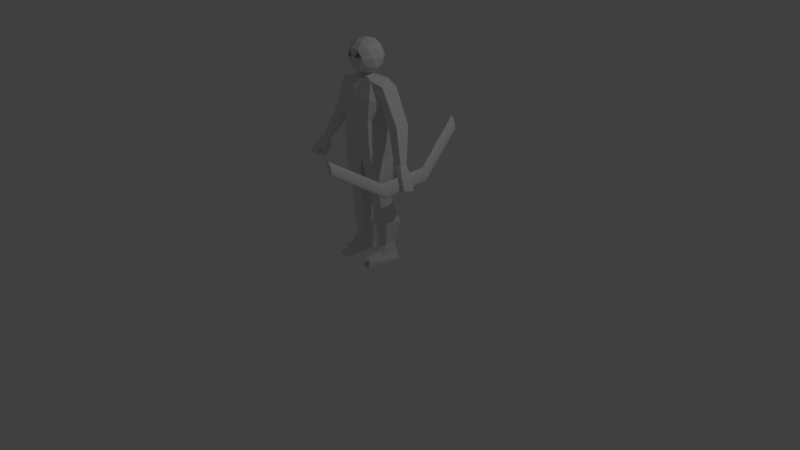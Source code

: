 # Source: Player_-_Copy_2_.blend  (saved by Blender 2.79.0; exported with 4.5.12 LTS)
import bpy
from mathutils import Matrix  # noqa: F401  (used for matrix-valued properties, if any)

bpy.ops.wm.read_factory_settings(use_empty=True)
scene = bpy.context.scene
scene.name = 'Scene'

# ---- collections
col_collection_1 = bpy.data.collections.new('Collection 1'); scene.collection.children.link(col_collection_1)

# ---- world
world_world = bpy.data.worlds.new('World'); scene.world = world_world
world_world.color = (0.05088, 0.05088, 0.05088)
world_world.use_sun_shadow = False
world_world.sun_shadow_jitter_overblur = 0.0
world_world.cycles.sampling_method = 'MANUAL'

# ---- cameras
cam_camera = bpy.data.cameras.new('Camera')
cam_camera.clip_end = 100.0
cam_camera.lens = 35.0
cam_camera.sensor_width = 32.0
cam_camera.sensor_height = 18.0
cam_camera.ortho_scale = 7.314
cam_camera.dof.focus_distance = 0.0
cam_camera.dof.aperture_fstop = 128.0

# ---- lights
light_lamp = bpy.data.lights.new('Lamp', 'POINT')
light_lamp.transmission_factor = 0.0
light_lamp.cutoff_distance = 30.0
light_lamp.energy = 100.0
light_lamp.shadow_buffer_clip_start = 1.001
light_lamp.shadow_soft_size = 0.1
light_lamp.shadow_maximum_resolution = 0.006
light_lamp.use_absolute_resolution = True

# ---- meshes
me_cylinder = bpy.data.meshes.new('Cylinder')
me_cylinder.from_pydata([(16.98, -15.55, -1.534), (16.98, -15.55, 7.422), (17.06, -15.48, -1.534), (17.06, -15.48, 7.422), (17.13, -15.36, -1.534), (17.13, -15.36, 7.422), (17.2, -15.21, -1.534), (17.2, -15.21, 7.422), (17.25, -15.02, -1.534), (17.25, -15.02, 7.422), (17.29, -14.81, -1.534), (17.29, -14.81, 7.422), (17.32, -14.58, -1.534), (17.32, -14.58, 7.422), (17.32, -14.34, -1.534), (17.32, -14.34, 7.422), (17.32, -14.09, -1.534), (17.32, -14.09, 7.422), (17.29, -13.86, -1.534), (17.29, -13.86, 7.422), (17.25, -13.65, -1.534), (17.25, -13.65, 7.422), (17.2, -13.46, -1.534), (17.2, -13.46, 7.422), (17.13, -13.31, -1.534), (17.13, -13.31, 7.422), (17.06, -13.19, -1.534), (17.06, -13.19, 7.422), (16.98, -13.12, -1.534), (16.98, -13.12, 7.422), (16.89, -13.1, -1.534), (16.89, -13.1, 7.422), (16.81, -13.12, -1.534), (16.81, -13.12, 7.422), (16.73, -13.19, -1.534), (16.73, -13.19, 7.422), (16.65, -13.31, -1.534), (16.65, -13.31, 7.422), (16.58, -13.46, -1.534), (16.58, -13.46, 7.422), (16.53, -13.65, -1.534), (16.53, -13.65, 7.422), (16.49, -13.86, -1.534), (16.49, -13.86, 7.422), (16.47, -14.09, -1.534), (16.47, -14.09, 7.422), (16.46, -14.34, -1.534), (16.46, -14.34, 7.422), (16.47, -14.58, -1.534), (16.47, -14.58, 7.422), (16.49, -14.81, -1.534), (16.49, -14.81, 7.422), (16.53, -15.02, -1.534), (16.53, -15.02, 7.422), (16.58, -15.21, -1.534), (16.58, -15.21, 7.422), (16.65, -15.36, -1.534), (16.65, -15.36, 7.422), (16.73, -15.48, -1.534), (16.73, -15.48, 7.422), (16.81, -15.55, -1.534), (16.81, -15.55, 7.422), (16.89, -15.57, -1.534), (16.89, -15.57, 7.422), (16.98, -21.98, 16.44), (17.06, -21.91, 16.44), (17.13, -21.79, 16.44), (17.2, -21.64, 16.44), (17.25, -21.45, 16.44), (17.29, -21.24, 16.44), (17.32, -21.01, 16.44), (17.32, -20.77, 16.44), (17.32, -20.52, 16.44), (17.29, -20.29, 16.44), (17.25, -20.08, 16.44), (17.2, -19.89, 16.44), (17.13, -19.74, 16.44), (17.06, -19.62, 16.44), (16.98, -19.55, 16.44), (16.89, -19.53, 16.44), (16.81, -19.55, 16.44), (16.73, -19.62, 16.44), (16.65, -19.74, 16.44), (16.58, -19.89, 16.44), (16.53, -20.08, 16.44), (16.49, -20.29, 16.44), (16.47, -20.52, 16.44), (16.46, -20.77, 16.44), (16.47, -21.01, 16.44), (16.49, -21.24, 16.44), (16.53, -21.45, 16.44), (16.58, -21.64, 16.44), (16.65, -21.79, 16.44), (16.73, -21.91, 16.44), (16.81, -21.98, 16.44), (16.89, -22.0, 16.44), (16.98, -21.98, -10.68), (17.06, -21.91, -10.68), (17.13, -21.79, -10.68), (17.2, -21.64, -10.68), (17.25, -21.45, -10.68), (17.29, -21.24, -10.68), (17.32, -21.01, -10.68), (17.32, -20.77, -10.68), (17.32, -20.52, -10.68), (17.29, -20.29, -10.68), (17.25, -20.08, -10.68), (17.2, -19.89, -10.68), (17.13, -19.74, -10.68), (17.06, -19.62, -10.68), (16.98, -19.55, -10.68), (16.89, -19.53, -10.68), (16.81, -19.55, -10.68), (16.73, -19.62, -10.68), (16.65, -19.74, -10.68), (16.58, -19.89, -10.68), (16.53, -20.08, -10.68), (16.49, -20.29, -10.68), (16.47, -20.52, -10.68), (16.46, -20.77, -10.68), (16.47, -21.01, -10.68), (16.49, -21.24, -10.68), (16.53, -21.45, -10.68), (16.58, -21.64, -10.68), (16.65, -21.79, -10.68), (16.73, -21.91, -10.68), (16.81, -21.98, -10.68), (16.89, -22.0, -10.68), (21.19, -25.05, 2.089), (19.11, -27.2, 3.851), (21.09, -24.41, 7.098), (19.35, -27.08, 7.456), (22.4, -21.15, 2.106), (22.18, -20.94, 6.71), (23.21, -17.87, 2.202), (23.2, -17.78, 7.281), (23.69, -14.67, 3.108), (23.86, -14.76, 6.628), (26.45, -15.42, 6.933), (26.75, -15.44, 3.127), (25.6, -9.028, 3.988), (25.58, -8.998, 6.502), (27.88, -9.545, 6.516), (27.96, -9.607, 4.002), (25.8, -6.236, 4.23), (25.79, -6.193, 7.499), (28.71, -7.18, 7.523), (28.72, -7.223, 4.255), (27.64, -2.74, 4.582), (27.7, -2.644, 6.648), (29.07, -3.057, 6.673), (29.1, -3.185, 4.527), (27.98, -0.981, 6.726), (29.79, -1.505, 6.739), (28.63, 0.3247, 0.289), (27.97, 0.6892, 6.898), (30.69, -0.2067, 6.92), (30.23, -0.1931, 0.5733), (19.49, -31.18, 3.339), (19.41, -31.01, 6.919), (17.6, -29.86, 3.784), (17.75, -29.33, 6.818), (18.86, -22.84, 4.074), (18.89, -22.56, 6.01), (16.87, -23.06, 4.068), (16.93, -22.91, 6.63), (17.88, -17.31, 2.545), (17.37, -16.8, 3.736), (16.51, -17.32, 2.745), (16.4, -17.06, 3.877), (17.97, -15.6, 2.048), (17.88, -14.83, 3.605), (15.7, -15.51, 1.714), (15.6, -14.93, 3.545), (19.98, -28.41, 2.467), (17.33, -15.55, 2.018), (17.01, -14.89, 3.696), (17.91, -13.71, 2.002), (17.83, -13.5, 2.784), (17.4, -13.6, 2.03), (17.3, -13.45, 2.768), (15.47, -13.38, 1.402), (15.37, -12.81, 3.233), (16.68, -13.43, 1.581), (16.37, -12.76, 3.26), (25.33, -10.29, 6.465), (27.39, -11.03, 6.484), (25.35, -10.24, 3.663), (27.47, -10.91, 3.661), (28.15, -0.5809, 1.251), (30.04, -1.209, 1.237), (20.88, -32.1, 5.682), (20.86, -32.18, 3.881), (29.75, -1.668, 3.461), (27.99, -1.081, 3.465), (28.83, -1.541, 3.48), (29.1, -1.028, 1.194), (20.72, -35.25, 7.756), (18.43, -37.24, 4.817), (19.46, -37.54, 6.319), (18.28, -36.13, 6.284), (19.46, -37.62, 3.332), (19.06, -34.71, 7.172), (18.28, -36.2, 3.297), (19.06, -34.83, 2.339), (18.81, -33.03, 4.713), (18.03, -34.4, 5.67), (20.72, -35.4, 1.782), (20.32, -32.49, 5.623), (20.48, -33.53, 7.143), (18.03, -34.45, 3.824), (20.32, -32.53, 3.777), (20.22, -33.56, 2.308), (19.78, -38.16, 4.839), (17.77, -35.75, 4.78), (19.52, -36.27, 7.335), (19.52, -36.39, 2.253), (19.1, -33.33, 6.292), (19.1, -33.41, 3.151), (19.59, -35.25, 4.365), (20.05, -36.82, 4.279), (26.59, -26.85, 2.134), (26.94, -29.81, 3.915), (26.98, -26.37, 7.146), (26.76, -29.55, 7.517), (24.0, -25.5, 7.125), (22.93, -28.68, 7.587), (23.85, -26.06, 2.157), (22.79, -29.24, 2.157), (27.96, -23.0, 2.152), (28.19, -22.94, 6.759), (25.11, -22.16, 7.124), (25.19, -22.04, 2.48), (29.27, -19.89, 2.252), (29.26, -19.79, 7.331), (26.18, -18.92, 7.794), (26.19, -19.01, 2.821), (30.79, -17.03, 3.166), (30.55, -16.99, 6.683), (28.08, -15.96, 6.946), (27.89, -15.82, 3.136), (32.63, -11.37, 4.046), (32.63, -11.34, 6.56), (30.46, -10.41, 6.537), (30.4, -10.42, 4.022), (34.14, -9.012, 4.299), (34.13, -8.969, 7.567), (31.2, -8.011, 7.544), (31.22, -8.054, 4.275), (34.76, -5.11, 4.641), (34.74, -4.987, 6.706), (33.39, -4.497, 6.709), (33.33, -4.592, 4.562), (35.51, -3.489, 6.788), (33.74, -2.821, 6.771), (35.87, -2.086, 0.3485), (36.52, -2.157, 6.968), (33.8, -1.242, 6.946), (34.27, -1.538, 0.6066), (24.26, -32.77, 3.378), (24.37, -32.66, 6.96), (21.94, -31.7, 6.846), (22.01, -31.57, 3.347), (26.55, -32.84, 3.858), (26.7, -32.31, 6.892), (29.75, -26.47, 4.163), (29.86, -26.22, 6.1), (31.21, -27.83, 4.186), (31.21, -27.67, 6.748), (33.87, -22.64, 2.676), (34.57, -22.52, 3.877), (34.96, -23.46, 2.897), (35.18, -23.31, 4.032), (34.83, -21.21, 2.187), (35.34, -20.65, 3.748), (36.71, -22.5, 1.887), (37.11, -22.09, 3.722), (25.54, -30.27, 2.512), (35.37, -21.56, 2.167), (36.0, -21.21, 3.852), (36.01, -19.74, 2.151), (36.19, -19.61, 2.935), (36.48, -19.95, 2.187), (36.64, -19.89, 2.927), (38.17, -20.94, 1.589), (38.57, -20.53, 3.424), (37.16, -20.25, 1.75), (37.79, -19.9, 3.436), (32.06, -12.53, 6.521), (29.96, -11.89, 6.505), (32.11, -12.49, 3.719), (30.01, -11.76, 3.682), (35.69, -3.092, 1.313), (33.81, -2.465, 1.268), (21.72, -32.38, 5.703), (22.55, -32.66, 5.695), (22.55, -32.74, 3.895), (33.73, -2.991, 3.494), (35.49, -3.58, 3.527), (34.54, -3.443, 3.527), (34.67, -2.884, 1.24), (20.76, -35.26, 7.757), (21.45, -38.24, 4.842), (20.42, -37.86, 6.327), (22.22, -37.44, 6.316), (20.42, -37.94, 3.34), (22.43, -35.83, 7.2), (22.22, -37.51, 3.329), (22.43, -35.95, 2.367), (23.67, -34.65, 4.753), (23.46, -36.21, 5.715), (20.76, -35.41, 1.783), (22.77, -33.3, 5.643), (22.01, -34.03, 7.156), (23.46, -36.26, 3.869), (22.77, -33.35, 3.797), (22.26, -34.24, 2.325), (19.82, -38.17, 4.84), (22.88, -37.45, 4.822), (21.12, -36.8, 7.348), (21.12, -36.93, 2.267), (23.24, -34.71, 6.326), (23.24, -34.79, 3.185), (21.69, -32.5, 4.7), (21.55, -32.95, 3.369), (21.43, -33.3, 2.884), (20.73, -35.29, 7.746), (19.94, -37.77, 3.498), (21.43, -33.21, 6.553), (21.55, -32.89, 6.051), (20.73, -35.43, 1.795), (20.74, -35.4, 1.788), (20.06, -37.42, 2.963), (20.74, -35.26, 7.752), (20.06, -37.33, 6.678), (19.94, -37.71, 6.16), (21.2, -34.01, 2.257), (21.69, -32.5, 4.7), (21.68, -32.51, 4.748), (20.75, -35.38, 1.79), (21.2, -33.89, 7.214), (20.28, -36.65, 7.28), (20.28, -36.77, 2.328), (19.8, -38.16, 4.828), (19.8, -38.16, 4.851), (20.75, -35.23, 7.748), (21.72, -35.96, 4.382), (20.65, -35.62, 3.803), (20.41, -36.94, 4.282)], [], [(36, 38, 115, 114), (33, 31, 79, 80), (13, 12, 10, 11), (1, 0, 62, 63), (31, 30, 28, 29), (49, 48, 46, 47), (5, 4, 2, 3), (23, 22, 20, 21), (41, 40, 38, 39), (59, 58, 56, 57), (15, 14, 12, 13), (33, 32, 30, 31), (51, 50, 48, 49), (7, 6, 4, 5), (25, 24, 22, 23), (43, 42, 40, 41), (61, 60, 58, 59), (17, 16, 14, 15), (35, 34, 32, 33), (53, 52, 50, 51), (9, 8, 6, 7), (27, 26, 24, 25), (45, 44, 42, 43), (63, 62, 60, 61), (19, 18, 16, 17), (37, 36, 34, 35), (55, 54, 52, 53), (11, 10, 8, 9), (29, 28, 26, 27), (47, 46, 44, 45), (3, 2, 0, 1), (21, 20, 18, 19), (39, 38, 36, 37), (57, 56, 54, 55), (78, 77, 76, 75, 74, 73, 72, 71, 70, 69, 68, 67, 66, 65, 64, 95, 94, 93, 92, 91, 90, 89, 88, 87, 86, 85, 84, 83, 82, 81, 80, 79), (49, 47, 87, 88), (9, 7, 67, 68), (41, 39, 83, 84), (27, 25, 76, 77), (63, 61, 94, 95), (55, 53, 90, 91), (51, 49, 88, 89), (19, 17, 72, 73), (43, 41, 84, 85), (37, 35, 81, 82), (57, 55, 91, 92), (11, 9, 68, 69), (7, 5, 66, 67), (39, 37, 82, 83), (29, 27, 77, 78), (5, 3, 65, 66), (1, 63, 95, 64), (45, 43, 85, 86), (3, 1, 64, 65), (25, 23, 75, 76), (59, 57, 92, 93), (21, 19, 73, 74), (23, 21, 74, 75), (13, 11, 69, 70), (17, 15, 71, 72), (47, 45, 86, 87), (31, 29, 78, 79), (15, 13, 70, 71), (61, 59, 93, 94), (35, 33, 80, 81), (53, 51, 89, 90), (96, 97, 98, 99, 100, 101, 102, 103, 104, 105, 106, 107, 108, 109, 110, 111, 112, 113, 114, 115, 116, 117, 118, 119, 120, 121, 122, 123, 124, 125, 126, 127), (10, 12, 102, 101), (38, 40, 116, 115), (60, 62, 127, 126), (12, 14, 103, 102), (52, 54, 123, 122), (14, 16, 104, 103), (48, 50, 121, 120), (62, 0, 96, 127), (16, 18, 105, 104), (40, 42, 117, 116), (18, 20, 106, 105), (54, 56, 124, 123), (20, 22, 107, 106), (22, 24, 108, 107), (42, 44, 118, 117), (24, 26, 109, 108), (56, 58, 125, 124), (26, 28, 110, 109), (0, 2, 97, 96), (28, 30, 111, 110), (2, 4, 98, 97), (44, 46, 119, 118), (30, 32, 112, 111), (58, 60, 126, 125), (4, 6, 99, 98), (32, 34, 113, 112), (6, 8, 100, 99), (50, 52, 122, 121), (34, 36, 114, 113), (8, 10, 101, 100), (46, 48, 120, 119), (225, 226, 131, 130), (130, 131, 129, 128), (130, 128, 132, 133), (131, 226, 261, 159), (128, 174, 228, 227), (132, 232, 236, 134), (128, 227, 232, 132), (225, 130, 133, 231), (231, 133, 135, 235), (133, 132, 134, 135), (186, 185, 141, 142), (143, 142, 146, 147), (185, 187, 140, 141), (188, 186, 142, 143), (187, 188, 143, 140), (146, 145, 149, 150), (140, 143, 147, 144), (142, 141, 145, 146), (141, 140, 144, 145), (151, 150, 153, 193), (145, 144, 148, 149), (147, 146, 150, 151), (144, 147, 151, 148), (148, 151, 193, 195, 194), (194, 189, 154, 155, 152), (148, 194, 152, 149), (150, 149, 152, 153), (156, 155, 154, 157), (194, 195, 196, 189), (153, 152, 155, 156), (128, 129, 174), (131, 159, 161), (161, 160, 164, 165), (164, 162, 166, 168), (129, 131, 163, 162), (160, 129, 162, 164), (131, 161, 165, 163), (169, 168, 172, 173), (165, 164, 168, 169), (163, 165, 169, 167), (162, 163, 167, 166), (167, 169, 173, 176, 171), (166, 167, 171, 170), (168, 166, 170, 175, 172), (228, 174, 158, 262), (158, 174, 129), (175, 170, 177, 179), (171, 176, 180, 178), (170, 171, 178, 177), (176, 173, 182, 184), (172, 175, 183, 181), (173, 172, 181, 182), (177, 178, 180, 179), (179, 180, 176, 175), (184, 183, 175, 176), (181, 183, 184, 182), (136, 139, 188, 187), (139, 138, 186, 188), (137, 136, 187, 185), (138, 137, 185, 186), (189, 196, 190, 157, 154), (159, 261, 294, 191), (156, 157, 190, 193, 153), (236, 235, 138, 139), (134, 236, 139, 136), (129, 160, 158), (160, 161, 159, 158), (191, 192, 158, 159), (196, 195, 193, 190), (154, 157, 196), (135, 134, 136, 137), (235, 135, 137, 138), (324, 211, 212, 325), (211, 218, 212), (325, 212, 336), (211, 323, 208), (212, 218, 204), (328, 340, 209), (207, 212, 204), (202, 209, 197), (204, 203, 216), (203, 214, 198), (206, 200, 214), (198, 200, 199), (344, 343, 213), (218, 211, 205), (201, 203, 198), (200, 215, 199), (206, 202, 200), (218, 205, 210), (201, 198, 213), (327, 201, 213, 343), (336, 212, 207, 339), (342, 216, 201, 332), (331, 207, 330), (204, 210, 203), (217, 209, 202), (198, 199, 213), (202, 215, 200), (218, 210, 204), (327, 332, 201), (339, 207, 331), (210, 205, 206), (208, 209, 217), (210, 214, 203), (216, 203, 201), (202, 197, 215), (217, 202, 206), (216, 207, 347, 220), (210, 206, 214), (345, 333, 197), (205, 217, 206), (214, 200, 198), (205, 211, 208), (205, 208, 217), (209, 340, 345, 197), (199, 335, 344, 213), (199, 334, 335), (215, 341, 334, 199), (207, 216, 342, 330), (323, 338, 329, 208), (208, 329, 328, 209), (197, 333, 326), (197, 326, 341, 215), (347, 219, 220), (204, 216, 220, 219), (207, 204, 219, 347), (158, 192, 323, 262), (191, 294, 323, 192), (323, 211, 324, 337), (225, 223, 224, 226), (223, 221, 222, 224), (223, 230, 229, 221), (224, 260, 261, 226), (221, 227, 228, 277), (229, 233, 236, 232), (221, 229, 232, 227), (225, 231, 230, 223), (231, 235, 234, 230), (230, 234, 233, 229), (289, 243, 242, 288), (244, 248, 247, 243), (288, 242, 241, 290), (291, 244, 243, 289), (290, 241, 244, 291), (247, 251, 250, 246), (241, 245, 248, 244), (243, 247, 246, 242), (242, 246, 245, 241), (252, 297, 254, 251), (246, 250, 249, 245), (248, 252, 251, 247), (245, 249, 252, 248), (249, 298, 299, 297, 252), (298, 253, 256, 255, 292), (249, 250, 253, 298), (251, 254, 253, 250), (257, 258, 255, 256), (298, 292, 300, 299), (254, 257, 256, 253), (221, 277, 222), (224, 264, 260), (264, 268, 267, 263), (267, 271, 269, 265), (222, 265, 266, 224), (263, 267, 265, 222), (224, 266, 268, 264), (272, 276, 275, 271), (268, 272, 271, 267), (266, 270, 272, 268), (265, 269, 270, 266), (270, 274, 279, 276, 272), (269, 273, 274, 270), (271, 275, 278, 273, 269), (228, 262, 259, 277), (259, 222, 277), (278, 282, 280, 273), (274, 281, 283, 279), (273, 280, 281, 274), (279, 287, 285, 276), (275, 284, 286, 278), (276, 285, 284, 275), (280, 282, 283, 281), (282, 278, 279, 283), (287, 279, 278, 286), (284, 285, 287, 286), (237, 290, 291, 240), (240, 291, 289, 239), (238, 288, 290, 237), (239, 289, 288, 238), (292, 255, 258, 293, 300), (260, 295, 294, 261), (257, 254, 297, 293, 258), (236, 240, 239, 235), (233, 237, 240, 236), (222, 259, 263), (263, 259, 260, 264), (295, 260, 259, 296), (300, 293, 297, 299), (255, 300, 258), (234, 238, 237, 233), (235, 239, 238, 234), (324, 325, 316, 315), (315, 316, 322), (325, 336, 316), (315, 312, 323), (316, 308, 322), (328, 313, 340), (311, 308, 316), (306, 301, 313), (308, 320, 307), (307, 302, 318), (310, 318, 304), (302, 303, 304), (344, 317, 343), (322, 309, 315), (305, 302, 307), (304, 303, 319), (310, 304, 306), (322, 314, 309), (305, 317, 302), (327, 343, 317, 305), (336, 339, 311, 316), (342, 332, 305, 320), (331, 330, 311), (308, 307, 314), (321, 306, 313), (302, 317, 303), (306, 304, 319), (322, 308, 314), (327, 305, 332), (339, 331, 311), (314, 310, 309), (312, 321, 313), (314, 307, 318), (320, 305, 307), (306, 319, 301), (321, 310, 306), (320, 348, 347, 311), (314, 318, 310), (345, 301, 333), (309, 310, 321), (318, 302, 304), (309, 312, 315), (309, 321, 312), (313, 301, 345, 340), (323, 338, 337), (303, 317, 344, 335), (303, 335, 334), (319, 303, 334, 341), (311, 330, 342, 320), (323, 312, 329, 338), (312, 313, 328, 329), (301, 326, 333), (301, 319, 341, 326), (347, 348, 346), (308, 346, 348, 320), (311, 347, 346, 308), (259, 262, 323, 296), (295, 296, 323, 294), (323, 337, 324, 315)])
me_cylinder.use_remesh_preserve_volume = False
me_cylinder.use_remesh_preserve_attributes = False
me_cylinder.use_mirror_vertex_groups = False
me_cylinder.update()
arm_metarig_001 = bpy.data.armatures.new('metarig.001')  # bones are not reproduced
arm_armature = bpy.data.armatures.new('Armature')  # bones are not reproduced

# ---- objects
ob_metarig_001 = bpy.data.objects.new('metarig.001', arm_metarig_001)
ob_lamp = bpy.data.objects.new('Lamp', light_lamp)
ob_camera = bpy.data.objects.new('Camera', cam_camera)
ob_armature = bpy.data.objects.new('Armature', arm_armature)
ob_cylinder = bpy.data.objects.new('Cylinder', me_cylinder)

# ---- transforms, parenting, visibility, modifiers, constraints
ob_metarig_001.location = (0.0, 0.0, 0.0)
ob_metarig_001.lineart.crease_threshold = 0.0
ob_lamp.location = (4.076, 1.005, 5.904)
ob_lamp.rotation_euler = (0.6503, 0.05522, 1.866)
ob_lamp.lock_rotations_4d = False
ob_lamp.empty_display_type = 'ARROWS'
ob_lamp.color = (0.0, 0.0, 0.0, 0.0)
ob_lamp.lineart.crease_threshold = 0.0
ob_camera.location = (7.481, -6.508, 5.344)
ob_camera.rotation_euler = (1.109, 0.0, 0.8149)
ob_camera.lock_rotations_4d = False
ob_camera.empty_display_type = 'ARROWS'
ob_camera.color = (0.0, 0.0, 0.0, 0.0)
ob_camera.display_type = 'WIRE'
ob_camera.lineart.crease_threshold = 0.0
ob_armature.location = (0.0, 0.0, 0.0)
ob_armature.show_in_front = True
ob_armature.lineart.crease_threshold = 0.0
ob_cylinder.parent = ob_armature
ob_cylinder.location = (2.221, -0.2728, 0.6587)
ob_cylinder.rotation_euler = (1.595, -0.3215, 0.0)
ob_cylinder.scale = (-0.07192, -0.07192, -0.07192)
ob_cylinder.lineart.crease_threshold = 0.0
_vg = ob_cylinder.vertex_groups.new(name='Group')
for _i, _w in zip([1, 31, 41, 43, 45, 47, 49, 51, 53, 55], [0.0001648, 3.348e-05, 0.0003122, 0.001657, 0.003814, 0.005296, 0.004869, 0.002973, 0.001154, 0.0002337]): _vg.add([_i], _w, 'REPLACE')
_vg = ob_cylinder.vertex_groups.new(name='HipBone')
for _i, _w in zip([128, 130, 132, 133, 134, 135, 138, 139, 221, 223, 225, 227, 229, 230, 231, 232, 233, 234, 235, 236, 238, 239, 240], [0.1107, 0.1362, 0.743, 0.7034, 0.158, 0.1856, 0.07356, 0.0607, 0.11, 0.136, 0.1018, 0.0689, 0.743, 0.7045, 0.8238, 0.9119, 0.1579, 0.1932, 0.6851, 0.8911, 0.002181, 0.08782, 0.05608]): _vg.add([_i], _w, 'REPLACE')
_vg = ob_cylinder.vertex_groups.new(name='SpineBone')
for _i, _w in zip([128, 129, 130, 131, 132, 133, 158, 159, 160, 161, 174, 191, 192, 208, 209, 211, 217, 221, 223, 224, 225, 226, 227, 228, 229, 230, 231, 232, 259, 260, 261, 262, 263, 264, 277, 294, 295, 296, 312, 313, 315, 321, 323, 328, 329, 337, 338, 340], [0.7261, 0.01471, 0.645, 0.1292, 0.1044, 0.1117, 0.6529, 0.3208, 0.07919, 0.08728, 0.468, 0.67, 0.4767, 0.09165, 0.05637, 0.02591, 0.01495, 0.7059, 0.6404, 0.1138, 0.8299, 0.7732, 0.8845, 0.8699, 0.102, 0.1109, 0.1057, 0.05466, 0.2342, 0.2778, 0.7712, 0.9164, 0.02406, 0.06896, 0.1866, 0.7546, 0.6356, 0.312, 0.0907, 0.05614, 0.02386, 0.01386, 0.3008, 0.1452, 0.2559, 0.3004, 0.2984, 0.06026]): _vg.add([_i], _w, 'REPLACE')
_vg = ob_cylinder.vertex_groups.new(name='HeadBone')
for _i, _w in zip([158, 159, 191, 192, 197, 198, 199, 200, 201, 202, 203, 204, 205, 206, 207, 208, 209, 210, 211, 212, 213, 214, 215, 216, 217, 218, 219, 220, 259, 260, 261, 262, 294, 295, 296, 301, 302, 303, 304, 305, 306, 307, 308, 309, 310, 311, 312, 313, 314, 315, 316, 317, 318, 319, 320, 321, 322, 323, 324, 325, 326, 327, 328, 329, 330, 331, 332, 333, 334, 335, 336, 337, 338, 339, 340, 341, 342, 343, 344, 345, 346, 347, 348], [0.04879, 0.01624, 0.134, 0.3507, 0.9707, 0.9945, 0.9945, 0.9909, 0.9984, 0.9766, 0.995, 0.9966, 0.972, 0.9841, 0.9981, 0.8862, 0.93, 0.9909, 0.9529, 0.9906, 0.9973, 0.9911, 0.9873, 0.9987, 0.9597, 0.9864, 0.9992, 0.9996, 0.04652, 0.01335, 0.03028, 0.0274, 0.1463, 0.1337, 0.3502, 0.9707, 0.9946, 0.9945, 0.9911, 0.9985, 0.9769, 0.9952, 0.9968, 0.9728, 0.9846, 0.9981, 0.8874, 0.9303, 0.9913, 0.9542, 0.9909, 0.9973, 0.9914, 0.9874, 0.9987, 0.9604, 0.987, 0.6267, 0.9705, 0.9822, 0.9711, 0.9985, 0.8198, 0.6824, 0.9981, 0.9981, 0.9988, 0.9707, 0.9928, 0.9949, 0.9925, 0.6272, 0.6296, 0.998, 0.9252, 0.9881, 0.999, 0.9973, 0.9973, 0.97, 0.9993, 0.9999, 0.9996]): _vg.add([_i], _w, 'REPLACE')
_vg = ob_cylinder.vertex_groups.new(name='UpperArm.L')
for _i, _w in zip([128, 129, 130, 131, 133, 158, 159, 160, 161, 162, 163, 164, 165, 174, 191, 192, 225, 226, 228, 261, 294, 323, 337, 338], [0.1374, 0.9607, 0.1808, 0.823, 0.00699, 0.2804, 0.6138, 0.9117, 0.8918, 0.9737, 0.5814, 0.98, 0.9019, 0.476, 0.1593, 0.1384, 0.005464, 0.09754, 0.03741, 0.08706, 0.02858, 0.00213, 0.002057, 0.001724]): _vg.add([_i], _w, 'REPLACE')
_vg = ob_cylinder.vertex_groups.new(name='LowerArm.L')
for _i, _w in zip([163, 165, 166, 167, 168, 169, 170, 171, 175, 176, 177, 178, 179, 180], [0.4092, 0.08308, 0.8504, 0.4805, 0.05717, 0.08614, 0.1081, 0.133, 0.03269, 0.03329, 0.1472, 0.1409, 0.1633, 0.1377]): _vg.add([_i], _w, 'REPLACE')
_vg = ob_cylinder.vertex_groups.new(name='Hand.L')
for _i, _w in zip([0, 1, 2, 3, 4, 5, 6, 7, 8, 9, 10, 11, 12, 13, 14, 15, 16, 17, 18, 19, 20, 21, 22, 23, 24, 25, 26, 27, 28, 29, 30, 31, 32, 33, 34, 35, 36, 37, 38, 39, 40, 41, 42, 43, 44, 45, 46, 47, 48, 49, 50, 51, 52, 53, 54, 55, 56, 57, 58, 59, 60, 61, 62, 63, 64, 65, 66, 67, 68, 69, 70, 71, 72, 73, 74, 75, 76, 77, 78, 79, 80, 81, 82, 83, 84, 85, 86, 87, 88, 89, 90, 91, 92, 93, 94, 95, 96, 97, 98, 99, 100, 101, 102, 103, 104, 105, 106, 107, 108, 109, 110, 111, 112, 113, 114, 115, 116, 117, 118, 119, 120, 121, 122, 123, 124, 125, 126, 127, 140, 141, 142, 143, 166, 167, 168, 169, 170, 171, 172, 173, 175, 176, 177, 178, 179, 180, 181, 182, 183, 184, 185, 186, 187, 188, 241, 242, 243, 244, 288, 289, 290, 291], [1.0, 1.0, 1.0, 1.0, 1.0, 1.0, 1.0, 1.0, 1.0, 1.0, 1.0, 1.0, 1.0, 1.0, 1.0, 1.0, 1.0, 1.0, 1.0, 1.0, 1.0, 1.0, 1.0, 1.0, 1.0, 1.0, 1.0, 1.0, 1.0, 1.0, 1.0, 1.0, 1.0, 1.0, 1.0, 1.0, 1.0, 1.0, 1.0, 1.0, 1.0, 1.0, 1.0, 1.0, 1.0, 1.0, 1.0, 1.0, 1.0, 1.0, 1.0, 1.0, 1.0, 1.0, 1.0, 1.0, 1.0, 1.0, 1.0, 1.0, 1.0, 1.0, 1.0, 1.0, 1.0, 1.0, 1.0, 1.0, 1.0, 1.0, 1.0, 1.0, 1.0, 1.0, 1.0, 1.0, 1.0, 1.0, 1.0, 1.0, 1.0, 1.0, 1.0, 1.0, 1.0, 1.0, 1.0, 1.0, 1.0, 1.0, 1.0, 1.0, 1.0, 1.0, 1.0, 1.0, 1.0, 1.0, 1.0, 1.0, 1.0, 1.0, 1.0, 1.0, 1.0, 1.0, 1.0, 1.0, 1.0, 1.0, 1.0, 1.0, 1.0, 1.0, 1.0, 1.0, 1.0, 1.0, 1.0, 1.0, 1.0, 1.0, 1.0, 1.0, 1.0, 1.0, 1.0, 1.0, 0.0, 0.0, 0.0, 0.0, 0.1386, 0.5169, 0.9368, 0.9017, 0.8909, 0.8675, 1.01, 0.9879, 0.9582, 0.9577, 0.8524, 0.859, 0.8364, 0.862, 0.9998, 0.9968, 0.9975, 0.9931, 0.0, 0.0, 0.0, 0.0, 0.0, 0.0, 0.0, 0.0, 0.0, 0.0, 0.0, 0.0]): _vg.add([_i], _w, 'REPLACE')
_vg = ob_cylinder.vertex_groups.new(name='Sword.L')
_vg = ob_cylinder.vertex_groups.new(name='UpperArm.R')
for _i, _w in zip([159, 191, 192, 221, 222, 223, 224, 225, 226, 228, 230, 259, 260, 261, 262, 263, 264, 265, 266, 267, 268, 277, 294, 295, 296, 323, 329, 337, 338], [0.002499, 0.01931, 0.01446, 0.1608, 0.9851, 0.1836, 0.8241, 0.006617, 0.09948, 0.07288, 0.008449, 0.7087, 0.6617, 0.09816, 0.0118, 0.9548, 0.9089, 0.96, 0.5373, 0.9561, 0.5542, 0.7901, 0.05849, 0.2051, 0.3181, 0.04164, 0.02797, 0.04151, 0.04093]): _vg.add([_i], _w, 'REPLACE')
_vg = ob_cylinder.vertex_groups.new(name='LowerArm.R')
for _i, _w in zip([224, 265, 266, 267, 268, 269, 270, 271, 272, 273, 274, 275, 276, 279, 280, 281, 282, 283, 285, 287], [0.02394, 0.02975, 0.4608, 0.03555, 0.4422, 0.9795, 0.9445, 0.9621, 0.9459, 0.07051, 0.1513, 0.06249, 0.09133, 0.08355, 0.08419, 0.09861, 0.08186, 0.09142, 0.000163, 0.002181]): _vg.add([_i], _w, 'REPLACE')
_vg = ob_cylinder.vertex_groups.new(name='Hand.R')
for _i, _w in zip([270, 271, 272, 273, 274, 275, 276, 278, 279, 280, 281, 282, 283, 284, 285, 286, 287], [0.04766, 0.005914, 0.03133, 0.9291, 0.8482, 0.9367, 0.9075, 0.9885, 0.9156, 0.9154, 0.9009, 0.9177, 0.9081, 0.986, 0.9746, 0.9929, 0.9736]): _vg.add([_i], _w, 'REPLACE')
_vg = ob_cylinder.vertex_groups.new(name='Sword.R')
_vg = ob_cylinder.vertex_groups.new(name='UpperLeg.L')
for _i, _w in zip([132, 133, 134, 135, 136, 137, 138, 139, 185, 186, 187, 188, 231, 235, 236], [0.1265, 0.1444, 0.8166, 0.7631, 0.9337, 0.9157, 0.8476, 0.886, 1.0, 0.04687, 1.0, 0.02284, 0.006562, 0.1457, 0.05118]): _vg.add([_i], _w, 'REPLACE')
_vg = ob_cylinder.vertex_groups.new(name='LowerLeg.L')
for _i, _w in zip([136, 137, 138, 139, 140, 141, 142, 143, 144, 145, 146, 147, 148, 149, 150, 151, 152, 153, 155, 156, 185, 186, 187, 188, 193, 194, 195], [0.04232, 0.0598, 0.06319, 0.04709, 0.9877, 0.9875, 0.9923, 0.9936, 0.9906, 0.9953, 0.9984, 0.9965, 0.9023, 0.9722, 0.9969, 0.9137, 0.8202, 0.9882, 0.4285, 0.9151, 0.9448, 0.947, 0.9492, 0.961, 0.1738, 0.2478, 0.1635]): _vg.add([_i], _w, 'REPLACE')
_vg = ob_cylinder.vertex_groups.new(name='UpperLeg.R')
for _i, _w in zip([229, 230, 231, 233, 234, 235, 236, 237, 238, 239, 240, 241, 242, 243, 244, 246, 247, 288, 289, 290, 291], [0.1272, 0.1442, 0.006878, 0.8216, 0.7611, 0.1475, 0.05274, 0.9818, 0.9543, 0.8786, 0.9347, 0.09148, 0.2189, 0.2171, 0.1703, 0.02106, 0.03473, 0.7834, 0.8037, 0.9489, 0.9073]): _vg.add([_i], _w, 'REPLACE')
_vg = ob_cylinder.vertex_groups.new(name='LowerLeg.R')
for _i, _w in zip([241, 242, 243, 244, 245, 246, 247, 248, 249, 250, 251, 252, 253, 254, 256, 257, 288, 289, 290, 291, 297, 298, 299], [0.9084, 0.7798, 0.7803, 0.8289, 0.9884, 0.963, 0.9559, 0.9825, 0.9737, 0.9879, 0.9879, 0.9685, 0.9284, 0.941, 0.9521, 0.9517, 0.2131, 0.1866, 0.05068, 0.08995, 0.2759, 0.2408, 0.183]): _vg.add([_i], _w, 'REPLACE')
_vg = ob_cylinder.vertex_groups.new(name='Foot.L')
for _i, _w in zip([148, 149, 151, 152, 154, 155, 156, 157, 189, 190, 193, 194, 195, 196], [0.06739, 0.004385, 0.07301, 0.2146, 0.01179, 0.5472, 0.06334, 0.01571, 0.1461, 0.08683, 0.6721, 0.4576, 0.6959, 0.04121]): _vg.add([_i], _w, 'REPLACE')
_vg = ob_cylinder.vertex_groups.new(name='Toe.L')
for _i, _w in zip([148, 154, 157, 189, 190, 193, 194, 195, 196], [0.01036, 0.9789, 0.9731, 0.8546, 0.8949, 0.1541, 0.2945, 0.1406, 0.9486]): _vg.add([_i], _w, 'REPLACE')
_vg = ob_cylinder.vertex_groups.new(name='Foot.R')
for _i, _w in zip([253, 254, 256, 257, 258, 292, 293, 297, 298, 299, 300], [0.1101, 0.08773, 0.01905, 0.01095, 0.0005911, 0.1579, 0.1394, 0.4437, 0.5121, 0.6661, 0.0523]): _vg.add([_i], _w, 'REPLACE')
_vg = ob_cylinder.vertex_groups.new(name='Toe.R')
for _i, _w in zip([255, 258, 292, 293, 297, 298, 299, 300], [0.9882, 0.9731, 0.8358, 0.8523, 0.2803, 0.2471, 0.1508, 0.9414]): _vg.add([_i], _w, 'REPLACE')
_m = ob_cylinder.modifiers.new('Armature', 'ARMATURE')
_m.object = ob_armature

# ---- collection membership
col_collection_1.objects.link(ob_metarig_001)
col_collection_1.objects.link(ob_lamp)
col_collection_1.objects.link(ob_camera)
col_collection_1.objects.link(ob_armature)
col_collection_1.objects.link(ob_cylinder)

# ---- scene / render settings (as saved in the file)
scene.camera = ob_camera
scene.frame_start = 1; scene.frame_end = 250; scene.frame_set(11)
scene.render.engine = 'BLENDER_EEVEE_NEXT'
scene.render.resolution_percentage = 50
scene.render.dither_intensity = 0.0
scene.cycles.use_denoising = False
scene.cycles.samples = 128
scene.cycles.sampling_pattern = 'TABULATED_SOBOL'
scene.cycles.use_adaptive_sampling = False
scene.cycles.use_light_tree = False
scene.cycles.blur_glossy = 0.0
scene.cycles.sample_clamp_indirect = 0.0
scene.view_settings.view_transform = 'Standard'
bpy.context.view_layer.update()
